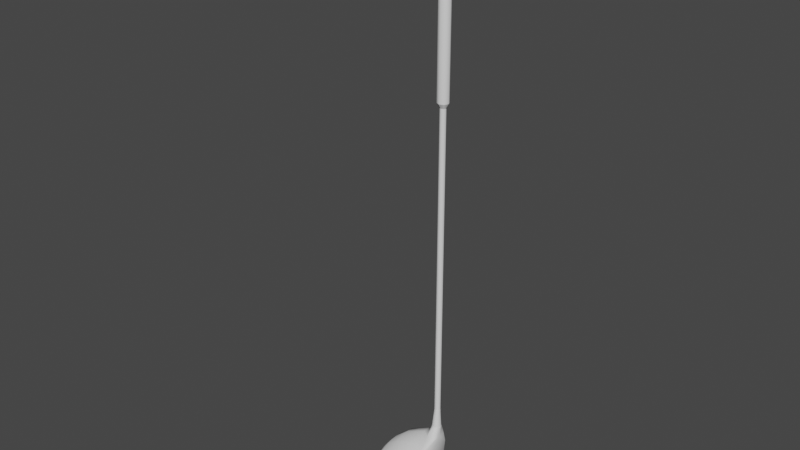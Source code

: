 # Source: golf_driver.blend  (saved by Blender 2.82.7; exported with 4.5.12 LTS)
import bpy
from mathutils import Matrix  # noqa: F401  (used for matrix-valued properties, if any)

bpy.ops.wm.read_factory_settings(use_empty=True)
scene = bpy.context.scene
scene.name = 'Scene'

# ---- collections
col_collection = bpy.data.collections.new('Collection'); scene.collection.children.link(col_collection)

# ---- node groups
ng_auto_smooth = bpy.data.node_groups.new('Auto Smooth', 'GeometryNodeTree')
_s = ng_auto_smooth.interface.new_socket(name='Geometry', in_out='OUTPUT', socket_type='NodeSocketGeometry')
_s = ng_auto_smooth.interface.new_socket(name='Geometry', in_out='INPUT', socket_type='NodeSocketGeometry')
_s = ng_auto_smooth.interface.new_socket(name='Angle', in_out='INPUT', socket_type='NodeSocketFloat')
_s.subtype = 'ANGLE'
_s.min_value = 0.0
_s.max_value = 3.142
ng_auto_smooth.is_modifier = True
_N = ng_auto_smooth.nodes; _L = ng_auto_smooth.links
n0 = _N.new('NodeGroupOutput'); n0.name = 'Group Output'; n0.location = (480, -100)
n1 = _N.new('NodeGroupInput'); n1.name = 'Group Input'; n1.location = (-420, -300)
n2 = _N.new('NodeGroupInput'); n2.name = 'Group Input.001'; n2.location = (-60, -100)
n3 = _N.new('GeometryNodeSetShadeSmooth'); n3.name = 'Set Shade Smooth'; n3.location = (120, -100)
n3.domain = 'EDGE'
n4 = _N.new('GeometryNodeSetShadeSmooth'); n4.name = 'Set Shade Smooth.001'; n4.location = (300, -100)
n5 = _N.new('GeometryNodeInputMeshEdgeAngle'); n5.name = 'Edge Angle'; n5.location = (-420, -220)
n6 = _N.new('GeometryNodeInputEdgeSmooth'); n6.name = 'Is Edge Smooth'; n6.location = (-60, -160)
n7 = _N.new('GeometryNodeInputShadeSmooth'); n7.name = 'Is Face Smooth'; n7.location = (-240, -340)
n8 = _N.new('FunctionNodeBooleanMath'); n8.name = 'Boolean Math'; n8.location = (-60, -220)
n9 = _N.new('FunctionNodeCompare'); n9.name = 'Compare'; n9.location = (-240, -180)
n9.operation = 'LESS_EQUAL'
_L.new(n5.outputs[0], n9.inputs[0])
_L.new(n4.outputs[0], n0.inputs[0])
_L.new(n1.outputs[1], n9.inputs[1])
_L.new(n9.outputs[0], n8.inputs[0])
_L.new(n7.outputs[0], n8.inputs[1])
_L.new(n2.outputs[0], n3.inputs[0])
_L.new(n6.outputs[0], n3.inputs[1])
_L.new(n3.outputs[0], n4.inputs[0])
_L.new(n8.outputs[0], n3.inputs[2])
n0.is_active_output = True

# ---- world
world_world = bpy.data.worlds.new('World'); scene.world = world_world
world_world.use_nodes = True; world_world.node_tree.nodes.clear()
_N = world_world.node_tree.nodes; _L = world_world.node_tree.links
n0 = _N.new('ShaderNodeOutputWorld'); n0.name = 'World Output'; n0.location = (300, 300)
n1 = _N.new('ShaderNodeBackground'); n1.name = 'Background'; n1.location = (10, 300)
n1.inputs[0].default_value = (0.05088, 0.05088, 0.05088, 1.0)
_L.new(n1.outputs[0], n0.inputs[0])
n0.is_active_output = True
world_world.color = (0.05088, 0.05088, 0.05088)
world_world.use_sun_shadow = False
world_world.sun_shadow_jitter_overblur = 0.0

# ---- meshes
me_cylinder_001 = bpy.data.meshes.new('Cylinder.001')
me_cylinder_001.from_pydata([(-0.007871, -0.001094, -0.7156), (-0.005566, -0.00666, -0.7156), (5.605e-08, -0.008965, -0.7156), (0.005566, -0.00666, -0.7156), (0.007871, -0.001094, -0.7156), (0.005566, 0.004472, -0.7156), (5.674e-08, 0.006777, -0.7156), (-0.003502, 0.003688, -0.6834), (-0.004953, 0.0001859, -0.6834), (-0.003502, -0.003316, -0.6834), (-1.637e-08, -0.004767, -0.6834), (0.003502, -0.003316, -0.6834), (0.004953, 0.0001859, -0.6834), (0.003502, 0.003688, -0.6834), (-1.593e-08, 0.005138, -0.6834), (-0.003653, 0.003835, -0.6836), (-0.005166, 0.0001825, -0.6836), (-0.003653, -0.00347, -0.6836), (-1.433e-08, -0.004984, -0.6836), (0.003653, -0.00347, -0.6836), (0.005166, 0.0001825, -0.6836), (0.003653, 0.003835, -0.6836), (4.06e-08, 0.01091, -0.734), (0.007885, -0.003842, -0.7345), (3.99e-08, -0.01801, -0.7349), (-0.007859, -0.01801, -0.7349), (-0.007859, -0.003842, -0.7345), (-0.007859, 0.01091, -0.734), (5.722e-08, 0.006879, -0.7163), (0.007859, -0.001162, -0.7163), (5.655e-08, -0.009186, -0.7163), (-0.005589, -0.006906, -0.7163), (-0.007859, -0.001162, -0.7163), (-0.005589, 0.004608, -0.7163), (-0.005358, 0.004331, -0.7161), (5.537e-08, 0.006523, -0.7161), (-0.005358, -0.00659, -0.7161), (-0.007549, -0.001137, -0.7161), (5.472e-08, -0.008787, -0.7161), (0.005358, -0.00659, -0.7161), (0.007549, -0.001137, -0.7161), (0.005358, 0.004331, -0.7161), (4.06e-08, 0.0153, -0.7517), (3.99e-08, -0.03914, -0.7402), (-0.007859, -0.03914, -0.7402), (-0.007859, 0.0153, -0.7517), (4.06e-08, 0.01141, -0.7767), (3.99e-08, -0.06355, -0.7516), (-0.007859, -0.06355, -0.7516), (-0.007859, 0.01141, -0.7767), (4.06e-08, -0.01227, -0.8045), (3.99e-08, -0.09081, -0.7659), (-0.007859, -0.09081, -0.7659), (-0.007859, -0.01227, -0.8045), (4.06e-08, -0.04417, -0.8246), (3.99e-08, -0.1161, -0.7883), (-0.007859, -0.1161, -0.7883), (-0.007859, -0.04417, -0.8246), (4.06e-08, -0.07419, -0.8354), (-0.007859, -0.07419, -0.8354), (3.99e-08, -0.1241, -0.8113), (-0.007859, -0.1241, -0.8113), (4.034e-08, -0.1149, -0.823), (4.06e-08, -0.1004, -0.8315), (-0.007859, -0.1004, -0.8315), (-0.007859, -0.1149, -0.823), (0.007885, -0.01192, -0.746), (0.007885, -0.02607, -0.7642), (0.007885, -0.05154, -0.7852), (0.007885, -0.08012, -0.8065), (0.007885, -0.09916, -0.8233), (4.047e-08, -0.1077, -0.8272), (-0.007859, -0.1077, -0.8272), (-0.03562, -0.02426, -0.7403), (-0.03562, 0.002004, -0.7401), (-0.03562, -0.04336, -0.7449), (-0.03562, 0.006325, -0.7566), (-0.03562, -0.06531, -0.755), (-0.03562, 0.003267, -0.7797), (-0.03562, -0.08982, -0.7678), (-0.03562, -0.01772, -0.8051), (-0.03562, -0.1123, -0.7881), (-0.03562, -0.04632, -0.8231), (-0.03562, -0.07339, -0.8325), (-0.03562, -0.1192, -0.8092), (-0.03562, -0.09727, -0.8284), (-0.03562, -0.1107, -0.8203), (-0.03562, -0.104, -0.8244), (-0.02174, 0.008635, -0.778), (-0.02174, 0.01219, -0.7535), (-0.02174, -0.1068, -0.8265), (-0.02174, -0.09963, -0.8308), (-0.02174, -0.1229, -0.8107), (-0.02174, -0.1139, -0.8223), (-0.02174, 0.007758, -0.7361), (-0.02174, -0.09092, -0.7665), (-0.02174, -0.1153, -0.7883), (-0.02174, -0.02038, -0.7366), (-0.02174, -0.04089, -0.7417), (-0.02174, -0.06452, -0.7527), (-0.02174, -0.045, -0.8245), (-0.02174, -0.01415, -0.8051), (-0.02174, -0.07411, -0.8349), (-0.06664, -0.03481, -0.7567), (-0.06664, -0.01829, -0.7564), (-0.06664, -0.04686, -0.7597), (-0.06664, -0.01569, -0.7666), (-0.06664, -0.06075, -0.7661), (-0.06664, -0.01778, -0.781), (-0.06664, -0.07626, -0.7742), (-0.06664, -0.03117, -0.7969), (-0.06664, -0.09057, -0.787), (-0.06664, -0.04929, -0.8083), (-0.06664, -0.06639, -0.8144), (-0.06664, -0.09506, -0.8002), (-0.06664, -0.08138, -0.812), (-0.06664, -0.08975, -0.807), (-0.06664, -0.08556, -0.8095), (-0.05113, -0.0973, -0.8187), (-0.05113, -0.09159, -0.8221), (-0.05113, -0.04384, -0.7506), (-0.05113, -0.06292, -0.7595), (-0.05113, -0.07108, -0.8252), (-0.05113, -0.08423, -0.7707), (-0.05113, -0.1102, -0.8062), (-0.05113, -0.103, -0.8154), (-0.05113, -0.02268, -0.8011), (-0.05113, -0.004203, -0.7793), (-0.05113, -0.04761, -0.8168), (-0.05113, -0.004676, -0.7458), (-0.05113, -0.02731, -0.7464), (-0.05113, -0.104, -0.7882), (-0.05113, -0.001208, -0.7597), (-0.07899, -0.05124, -0.7801), (-0.07899, -0.04756, -0.7794), (-0.07899, -0.05403, -0.7811), (-0.07899, -0.04735, -0.7812), (-0.07899, -0.05734, -0.7828), (-0.07899, -0.04834, -0.784), (-0.07899, -0.06108, -0.7848), (-0.07899, -0.05188, -0.7874), (-0.07899, -0.06472, -0.7877), (-0.07899, -0.05632, -0.7902), (-0.07899, -0.06033, -0.7919), (-0.07899, -0.06619, -0.7903), (-0.07899, -0.06357, -0.792), (-0.07899, -0.06525, -0.7914), (-0.07899, -0.06441, -0.7917), (-0.07392, -0.08047, -0.7879), (-0.07392, -0.08402, -0.7968), (-0.07392, -0.02964, -0.7815), (-0.07392, -0.02772, -0.7719), (-0.07392, -0.07771, -0.8026), (-0.07392, -0.07488, -0.8041), (-0.07392, -0.04918, -0.7683), (-0.07392, -0.05905, -0.7731), (-0.07392, -0.06453, -0.8052), (-0.07392, -0.0701, -0.7789), (-0.07392, -0.08054, -0.8011), (-0.07392, -0.03946, -0.7925), (-0.07392, -0.05244, -0.8007), (-0.07392, -0.0292, -0.7652), (-0.07392, -0.0407, -0.766), (0.007885, 0.008163, -0.7341), (0.005294, 0.01091, -0.734), (0.00559, 0.004608, -0.7163), (0.005294, -0.01801, -0.7349), (0.007885, -0.009273, -0.7346), (0.005589, -0.006906, -0.7163), (0.007885, 0.01237, -0.7511), (0.005294, 0.0153, -0.7517), (0.005294, -0.03914, -0.7402), (0.007885, -0.03497, -0.7411), (0.007885, 0.008517, -0.7758), (0.005294, 0.01141, -0.7767), (0.005294, -0.06355, -0.7516), (0.007885, -0.06008, -0.7528), (0.007885, -0.01494, -0.8032), (0.005294, -0.01227, -0.8045), (0.005294, -0.09081, -0.7659), (0.007885, -0.08793, -0.7674), (0.007885, -0.04688, -0.8232), (0.005294, -0.04417, -0.8246), (0.005294, -0.1161, -0.7883), (0.007885, -0.1132, -0.7898), (0.007885, -0.07705, -0.834), (0.005294, -0.07419, -0.8354), (0.005294, -0.1241, -0.8113), (0.007885, -0.1213, -0.8127), (0.007885, -0.1159, -0.8194), (0.005294, -0.1149, -0.823), (0.007885, -0.0958, -0.8311), (0.005294, -0.1004, -0.8315), (0.005294, -0.1077, -0.8272), (0.007885, -0.1048, -0.8259), (5.466e-08, -0.008757, -0.716), (0.005355, -0.006557, -0.716), (-0.005355, -0.006557, -0.716), (0.007551, -0.001128, -0.716), (0.005355, 0.004313, -0.716), (-0.007551, -0.001128, -0.716), (-0.005355, 0.004313, -0.716), (5.531e-08, 0.00651, -0.716), (-0.004949, 0.0001875, -0.6834), (-0.0035, -0.003312, -0.6834), (0.003641, 0.003641, -0.1568), (0.005149, -5.667e-08, -0.1568), (0.003641, -0.003641, -0.1568), (-3.292e-10, -0.005149, -0.1568), (-0.003641, -0.003641, -0.1568), (-0.005149, -5.638e-08, -0.1568), (-1.431e-08, 0.00534, -0.6832), (0.003641, 0.003831, -0.6832), (0.005149, 0.0001904, -0.6832), (0.003641, -0.003451, -0.6832), (-1.476e-08, -0.004959, -0.6832), (-0.003641, -0.003451, -0.6832), (-0.005149, 0.0001904, -0.6832), (-0.003641, 0.003831, -0.6832), (-1.61e-08, 0.005135, -0.6833), (0.003497, 0.003686, -0.6833), (0.004946, 0.000189, -0.6833), (0.003497, -0.003308, -0.6833), (-1.653e-08, -0.004757, -0.6833), (-0.003497, -0.003308, -0.6833), (-0.004946, 0.000189, -0.6833), (-0.003497, 0.003686, -0.6833), (0.004949, 0.0001875, -0.6834), (-1.388e-08, 0.005349, -0.6836), (0.004949, 0.0001875, -0.6834), (-0.005149, -5.638e-08, -0.1568), (-0.003641, -0.003641, -0.1568), (-3.292e-10, -0.005149, -0.1568), (0.003641, -0.003641, -0.1568), (0.005149, -5.667e-08, -0.1568), (0.003641, 0.003641, -0.1568), (-7.678e-19, 0.00961, -0.149), (0.006796, 0.006796, -0.149), (0.00961, -4.201e-10, -0.149), (0.006796, -0.006796, -0.149), (-8.402e-10, -0.00961, -0.149), (-0.006796, -0.006796, -0.149), (-0.00961, 1.146e-10, -0.149), (-0.006796, 0.006796, -0.149), (1.298e-09, 0.00961, 0.1566), (0.006796, 0.006796, 0.1566), (0.006796, -0.006796, 0.1566), (4.575e-10, -0.00961, 0.1566), (-0.006796, -0.006796, 0.1566), (-0.006796, 0.006796, 0.1566), (0.006796, -6.08e-08, 0.1633), (4.575e-10, -6.08e-08, 0.1662), (-0.006796, -6.08e-08, 0.1633), (0.006796, 0.004805, 0.1614), (4.575e-10, 0.006796, 0.1633), (-0.006796, 0.004805, 0.1614), (1.298e-09, -0.006796, 0.1633), (0.006796, -0.004806, 0.1614), (0.00961, -3.04e-07, 0.1566), (-0.00961, -3.04e-07, 0.1566), (-0.006796, -0.004806, 0.1614), (1.21e-10, 0.005149, -0.1568), (-0.003641, 0.003641, -0.1568), (1.21e-10, 0.005149, -0.1568), (-0.003641, 0.003641, -0.1568), (0.0035, 0.003687, -0.6834), (0.0035, -0.003312, -0.6834), (-1.645e-08, -0.004762, -0.6834), (-1.602e-08, 0.005137, -0.6834), (-0.0035, 0.003687, -0.6834), (-0.005566, 0.004472, -0.7156), (-0.005351, 0.004296, -0.7159), (5.525e-08, 0.006497, -0.7159), (-0.005351, -0.006524, -0.7158), (-0.007552, -0.001118, -0.7159), (5.459e-08, -0.008728, -0.7159), (0.005351, -0.006524, -0.7158), (0.007552, -0.001118, -0.7159), (0.005352, 0.004296, -0.7159), (-0.0035, -0.003312, -0.6834), (-0.004949, 0.0001875, -0.6834), (5.466e-08, -0.008757, -0.716), (0.005355, -0.006557, -0.716), (-0.005355, -0.006557, -0.716), (0.007551, -0.001128, -0.716), (0.005355, 0.004313, -0.716), (-0.007551, -0.001128, -0.716), (-0.005355, 0.004313, -0.716), (5.531e-08, 0.00651, -0.716), (0.0035, 0.003687, -0.6834), (0.0035, -0.003312, -0.6834), (-1.645e-08, -0.004762, -0.6834), (-1.602e-08, 0.005137, -0.6834), (-0.0035, 0.003687, -0.6834), (-0.03562, -0.01142, -0.7402), (-0.02174, -0.006601, -0.7364), (-0.06664, -0.02684, -0.7565), (-0.05113, -0.01629, -0.7461), (-0.07899, -0.0497, -0.7798), (-0.07392, -0.03524, -0.7656)], [], [(2, 1, 273, 275), (270, 6, 272, 271), (274, 273, 1, 0), (6, 5, 278, 272), (3, 2, 275, 276), (4, 3, 276, 277), (5, 4, 277, 278), (20, 19, 3, 4), (17, 16, 0, 1), (18, 17, 1, 2), (21, 20, 4, 5), (19, 18, 2, 3), (15, 228, 6, 270), (279, 280, 8, 9), (16, 17, 9, 8), (10, 9, 17, 18), (7, 14, 228, 15), (14, 13, 21, 228), (8, 7, 15, 16), (11, 10, 18, 19), (12, 11, 19, 20), (13, 12, 20, 21), (16, 15, 270, 0), (228, 21, 5, 6), (31, 32, 26, 25), (24, 43, 171, 166), (42, 170, 174, 46), (32, 33, 27, 26), (35, 41, 165, 28), (30, 31, 25, 24), (33, 28, 22, 27), (28, 165, 164, 22), (22, 164, 170, 42), (37, 34, 33, 32), (165, 29, 23, 163), (34, 35, 28, 33), (32, 31, 36, 37), (38, 36, 31, 30), (39, 38, 30, 168), (40, 39, 168, 29), (41, 40, 29, 165), (197, 200, 37, 36), (66, 23, 167, 172), (168, 30, 24, 166), (22, 42, 45, 27), (25, 44, 43, 24), (42, 46, 49, 45), (173, 169, 66, 67), (44, 48, 47, 43), (67, 66, 172, 176), (48, 52, 51, 47), (180, 68, 67, 176), (46, 50, 53, 49), (68, 177, 173, 67), (50, 54, 57, 53), (181, 177, 68, 69), (52, 56, 55, 51), (69, 68, 180, 184), (54, 58, 59, 57), (185, 181, 69, 70), (56, 61, 60, 55), (70, 69, 184, 188), (70, 194, 191, 185), (60, 61, 65, 62), (58, 63, 64, 59), (46, 174, 178, 50), (47, 51, 179, 175), (54, 182, 186, 58), (58, 186, 192, 63), (187, 60, 62, 190), (63, 192, 193, 71), (72, 71, 62, 65), (188, 189, 194, 70), (64, 63, 71, 72), (71, 193, 190, 62), (55, 60, 187, 183), (51, 55, 183, 179), (50, 178, 182, 54), (43, 47, 175, 171), (29, 168, 167, 23), (89, 88, 78, 76), (119, 118, 117, 115), (91, 90, 87, 85), (93, 92, 84, 86), (94, 89, 76, 74), (90, 93, 86, 87), (96, 95, 79, 81), (98, 97, 73, 75), (295, 94, 74, 294), (95, 99, 77, 79), (99, 98, 75, 77), (92, 96, 81, 84), (101, 100, 82, 80), (88, 101, 80, 78), (100, 102, 83, 82), (102, 91, 85, 83), (59, 64, 91, 102), (57, 59, 102, 100), (49, 53, 101, 88), (53, 57, 100, 101), (61, 56, 96, 92), (48, 44, 98, 99), (52, 48, 99, 95), (26, 27, 94, 295), (44, 25, 97, 98), (56, 52, 95, 96), (72, 65, 93, 90), (27, 45, 89, 94), (65, 61, 92, 93), (64, 72, 90, 91), (45, 49, 88, 89), (149, 148, 141, 144), (121, 120, 105, 107), (122, 119, 115, 113), (123, 121, 107, 109), (125, 124, 114, 116), (127, 126, 110, 108), (118, 125, 116, 117), (126, 128, 112, 110), (297, 129, 104, 296), (131, 123, 109, 111), (129, 132, 106, 104), (128, 122, 113, 112), (120, 130, 103, 105), (124, 131, 111, 114), (132, 127, 108, 106), (76, 78, 127, 132), (84, 81, 131, 124), (75, 73, 130, 120), (82, 83, 122, 128), (74, 76, 132, 129), (81, 79, 123, 131), (294, 74, 129, 297), (80, 82, 128, 126), (87, 86, 125, 118), (78, 80, 126, 127), (86, 84, 124, 125), (79, 77, 121, 123), (83, 85, 119, 122), (77, 75, 120, 121), (85, 87, 118, 119), (136, 138, 140, 142, 143, 145, 147, 146, 144, 141, 139, 137, 135, 133, 298, 134), (151, 150, 138, 136), (153, 152, 147, 145), (155, 154, 135, 137), (156, 153, 145, 143), (157, 155, 137, 139), (158, 149, 144, 146), (150, 159, 140, 138), (152, 158, 146, 147), (159, 160, 142, 140), (299, 161, 134, 298), (148, 157, 139, 141), (161, 151, 136, 134), (160, 156, 143, 142), (154, 162, 133, 135), (105, 103, 162, 154), (112, 113, 156, 160), (104, 106, 151, 161), (111, 109, 157, 148), (296, 104, 161, 299), (110, 112, 160, 159), (117, 116, 158, 152), (108, 110, 159, 150), (116, 114, 149, 158), (109, 107, 155, 157), (113, 115, 153, 156), (107, 105, 154, 155), (115, 117, 152, 153), (106, 108, 150, 151), (114, 111, 148, 149), (163, 164, 165), (166, 167, 168), (163, 169, 170, 164), (166, 171, 172, 167), (169, 173, 174, 170), (171, 175, 176, 172), (175, 179, 180, 176), (173, 177, 178, 174), (177, 181, 182, 178), (179, 183, 184, 180), (181, 185, 186, 182), (183, 187, 188, 184), (194, 189, 190, 193), (189, 188, 187, 190), (185, 191, 192, 186), (191, 194, 193, 192), (169, 163, 23, 66), (39, 40, 198, 196), (41, 35, 202, 199), (35, 34, 201, 202), (34, 37, 200, 201), (40, 41, 199, 198), (36, 38, 195, 197), (38, 39, 196, 195), (0, 270, 271, 274), (282, 284, 277, 276), (285, 288, 272, 278), (288, 287, 271, 272), (287, 286, 274, 271), (284, 285, 278, 277), (283, 281, 275, 273), (281, 282, 276, 275), (263, 205, 212, 211), (208, 209, 216, 215), (209, 210, 217, 216), (206, 207, 214, 213), (210, 264, 218, 217), (264, 263, 211, 218), (207, 208, 215, 214), (205, 206, 213, 212), (213, 214, 222, 221), (214, 215, 223, 222), (215, 216, 224, 223), (225, 224, 216, 217), (217, 218, 226, 225), (211, 212, 220, 219), (212, 213, 221, 220), (227, 265, 220, 221), (266, 227, 221, 222), (267, 266, 222, 223), (265, 268, 219, 220), (204, 267, 223, 224), (269, 203, 225, 226), (268, 269, 226, 219), (218, 211, 219, 226), (224, 225, 203, 204), (240, 239, 246, 247), (241, 242, 230, 231), (243, 242, 259, 249), (238, 237, 245, 258), (241, 240, 247, 248), (236, 243, 249, 244), (237, 236, 244, 245), (239, 238, 258, 246), (242, 241, 248, 259), (258, 257, 246), (257, 258, 250), (250, 258, 253), (258, 245, 253), (259, 248, 260), (259, 255, 249), (252, 259, 260), (255, 259, 252), (253, 245, 244, 254), (254, 244, 249, 255), (256, 260, 248, 247), (251, 256, 257, 250), (256, 247, 246, 257), (251, 250, 253, 254), (260, 256, 251, 252), (255, 252, 251, 254), (238, 239, 233, 234), (242, 243, 262, 230), (236, 237, 235, 261), (239, 240, 232, 233), (237, 238, 234, 235), (243, 236, 261, 262), (240, 241, 231, 232), (14, 7, 293, 292), (7, 8, 280, 293), (9, 10, 291, 279), (13, 14, 292, 289), (10, 11, 290, 291), (11, 12, 229, 290), (12, 13, 289, 229), (273, 274, 286, 283), (103, 296, 299, 162), (162, 299, 298, 133), (73, 294, 297, 130), (130, 297, 296, 103), (25, 26, 295, 97), (97, 295, 294, 73)])
me_cylinder_001.polygons.foreach_set('use_smooth', [True] * 273)
_k = set([(0, 1), (0, 270), (1, 2), (2, 3), (3, 4), (4, 5), (5, 6), (6, 270), (15, 16), (15, 228), (16, 17), (17, 18), (18, 19), (19, 20), (20, 21), (21, 228), (28, 33), (28, 165), (29, 165), (29, 168), (30, 31), (30, 168), (31, 32), (32, 33), (205, 206), (205, 263), (206, 207), (207, 208), (208, 209), (209, 210), (210, 264), (211, 212), (211, 218), (212, 213), (213, 214), (214, 215), (215, 216), (216, 217), (217, 218), (230, 231), (230, 262), (231, 232), (232, 233), (233, 234), (234, 235), (235, 261), (236, 237), (236, 243), (237, 238), (238, 239), (239, 240), (240, 241), (241, 242), (242, 243), (261, 262), (263, 264)])
me_cylinder_001.attributes.new('sharp_edge', 'BOOLEAN', 'EDGE').data.foreach_set('value', [ (min(e.vertices), max(e.vertices)) in _k for e in me_cylinder_001.edges])
_uv = me_cylinder_001.uv_layers.new(name='UVMap')
_uv.uv.foreach_set('vector', [0.4823, 0.03266, 0.4816, 0.04845, 0.4807, 0.0483, 0.4814, 0.03259, 0.4834, 0.07981, 0.4849, 0.09522, 0.484, 0.0953, 0.4824, 0.07996, 0.4814, 0.0642, 0.4807, 0.0483, 0.4816, 0.04845, 0.4825, 0.06422, 0.4849, 0.09522, 0.4863, 0.1108, 0.4853, 0.1107, 0.484, 0.0953, 0.4845, 0.01664, 0.4823, 0.03266, 0.4814, 0.03259, 0.4835, 0.01667, 0.4866, 0.0001438, 0.4845, 0.01664, 0.4835, 0.01667, 0.4853, 0.0004399, 0.4863, 0.1108, 0.4867, 0.1263, 0.4855, 0.1261, 0.4853, 0.1107, 0.5668, 0.02407, 0.5622, 0.03316, 0.4845, 0.01664, 0.4866, 0.0001438, 0.5581, 0.054, 0.558, 0.06439, 0.4825, 0.06422, 0.4816, 0.04845, 0.5593, 0.0434, 0.5581, 0.054, 0.4816, 0.04845, 0.4823, 0.03266, 0.5625, 0.09458, 0.5667, 0.1047, 0.4867, 0.1263, 0.4863, 0.1108, 0.5622, 0.03316, 0.5593, 0.0434, 0.4823, 0.03266, 0.4845, 0.01664, 0.5587, 0.07458, 0.5602, 0.0845, 0.4849, 0.09522, 0.4834, 0.07981, 0.5589, 0.05406, 0.5588, 0.06438, 0.5586, 0.06438, 0.5587, 0.05404, 0.558, 0.06439, 0.5581, 0.054, 0.5587, 0.05404, 0.5586, 0.06438, 0.56, 0.04354, 0.5587, 0.05404, 0.5581, 0.054, 0.5593, 0.0434, 0.5593, 0.07452, 0.5607, 0.08439, 0.5602, 0.0845, 0.5587, 0.07458, 0.5607, 0.08439, 0.5631, 0.09437, 0.5625, 0.09458, 0.5602, 0.0845, 0.5586, 0.06438, 0.5593, 0.07452, 0.5587, 0.07458, 0.558, 0.06439, 0.5627, 0.03337, 0.56, 0.04354, 0.5593, 0.0434, 0.5622, 0.03316, 0.5672, 0.02449, 0.5627, 0.03337, 0.5622, 0.03316, 0.5668, 0.02407, 0.5631, 0.09437, 0.5672, 0.1041, 0.5667, 0.1047, 0.5625, 0.09458, 0.558, 0.06439, 0.5587, 0.07458, 0.4834, 0.07981, 0.4825, 0.06422, 0.5602, 0.0845, 0.5625, 0.09458, 0.4863, 0.1108, 0.4849, 0.09522, 0.06993, 0.3464, 0.06323, 0.3429, 0.07752, 0.3026, 0.1234, 0.3426, 0.1178, 0.3731, 0.1997, 0.3863, 0.199, 0.4058, 0.1147, 0.3935, 0.03973, 0.1774, 0.02286, 0.1701, 0.06758, 0.09501, 0.08062, 0.1063, 0.06323, 0.3429, 0.05577, 0.3435, 0.01829, 0.3188, 0.07752, 0.3026, 0.05234, 0.35, 0.05323, 0.3567, 0.05276, 0.3569, 0.05178, 0.3499, 0.07146, 0.3544, 0.06993, 0.3464, 0.1234, 0.3426, 0.1176, 0.3713, 0.05577, 0.3435, 0.05178, 0.3499, 0.008635, 0.3466, 0.01829, 0.3188, 0.05178, 0.3499, 0.05276, 0.3569, 0.008674, 0.3662, 0.008635, 0.3466, 0.02116, 0.2394, 0.002656, 0.2337, 0.02286, 0.1701, 0.03973, 0.1774, 0.06311, 0.3433, 0.0561, 0.344, 0.05577, 0.3435, 0.06323, 0.3429, 0.05276, 0.3569, 0.05847, 0.3614, 0.05996, 0.4038, 0.01464, 0.3777, 0.0561, 0.344, 0.05234, 0.35, 0.05178, 0.3499, 0.05577, 0.3435, 0.06323, 0.3429, 0.06993, 0.3464, 0.06938, 0.3468, 0.06311, 0.3433, 0.07079, 0.3542, 0.06938, 0.3468, 0.06993, 0.3464, 0.07146, 0.3544, 0.06619, 0.3602, 0.07079, 0.3542, 0.07146, 0.3544, 0.06655, 0.3607, 0.05855, 0.3611, 0.06619, 0.3602, 0.06655, 0.3607, 0.05847, 0.3614, 0.05323, 0.3567, 0.05855, 0.3611, 0.05847, 0.3614, 0.05276, 0.3569, 0.06924, 0.3468, 0.06307, 0.3434, 0.06311, 0.3433, 0.06938, 0.3468, 0.09217, 0.4401, 0.05996, 0.4038, 0.07884, 0.4022, 0.1675, 0.4165, 0.06655, 0.3607, 0.07146, 0.3544, 0.1176, 0.3713, 0.1106, 0.3879, 0.02116, 0.2394, 0.03973, 0.1774, 0.06335, 0.1865, 0.04925, 0.2477, 0.1234, 0.3426, 0.2015, 0.3594, 0.1997, 0.3863, 0.1178, 0.3731, 0.03973, 0.1774, 0.08062, 0.1063, 0.09895, 0.1213, 0.06335, 0.1865, 0.03672, 0.5471, 0.0131, 0.4677, 0.09217, 0.4401, 0.1461, 0.4961, 0.2015, 0.3594, 0.2851, 0.3542, 0.2913, 0.3785, 0.1997, 0.3863, 0.1461, 0.4961, 0.09217, 0.4401, 0.1675, 0.4165, 0.2558, 0.4462, 0.2851, 0.3542, 0.366, 0.3182, 0.3802, 0.3371, 0.2913, 0.3785, 0.3527, 0.4876, 0.2375, 0.5569, 0.1461, 0.4961, 0.2558, 0.4462, 0.08062, 0.1063, 0.1672, 0.03969, 0.177, 0.06035, 0.09895, 0.1213, 0.2375, 0.5569, 0.1234, 0.6291, 0.03672, 0.5471, 0.1461, 0.4961, 0.1672, 0.03969, 0.2752, 0.01682, 0.2748, 0.03955, 0.177, 0.06035, 0.2357, 0.683, 0.1234, 0.6291, 0.2375, 0.5569, 0.3365, 0.6169, 0.366, 0.3182, 0.4247, 0.249, 0.4453, 0.259, 0.3802, 0.3371, 0.3365, 0.6169, 0.2375, 0.5569, 0.3527, 0.4876, 0.4401, 0.5564, 0.2752, 0.01682, 0.3681, 0.03941, 0.3577, 0.05996, 0.2748, 0.03955, 0.3358, 0.7025, 0.2357, 0.683, 0.3365, 0.6169, 0.4, 0.6667, 0.4247, 0.249, 0.4405, 0.1871, 0.4629, 0.1879, 0.4453, 0.259, 0.4, 0.6667, 0.3365, 0.6169, 0.4401, 0.5564, 0.4669, 0.6283, 0.4, 0.6667, 0.4188, 0.6742, 0.3906, 0.6912, 0.3358, 0.7025, 0.4629, 0.1879, 0.4405, 0.1871, 0.4344, 0.1475, 0.4572, 0.1408, 0.3681, 0.03941, 0.4319, 0.09145, 0.4129, 0.1065, 0.3577, 0.05996, 0.08062, 0.1063, 0.06758, 0.09501, 0.1603, 0.02461, 0.1672, 0.03969, 0.2913, 0.3785, 0.3802, 0.3371, 0.3908, 0.3509, 0.296, 0.3961, 0.2752, 0.01682, 0.2756, 0.0001438, 0.3759, 0.02407, 0.3681, 0.03941, 0.3681, 0.03941, 0.3759, 0.02407, 0.4454, 0.07995, 0.4319, 0.09145, 0.4801, 0.1889, 0.4629, 0.1879, 0.4572, 0.1408, 0.4754, 0.1359, 0.4319, 0.09145, 0.4454, 0.07995, 0.4635, 0.106, 0.4469, 0.1148, 0.4254, 0.126, 0.4469, 0.1148, 0.4572, 0.1408, 0.4344, 0.1475, 0.4669, 0.6283, 0.4529, 0.6502, 0.4188, 0.6742, 0.4, 0.6667, 0.4129, 0.1065, 0.4319, 0.09145, 0.4469, 0.1148, 0.4254, 0.126, 0.4469, 0.1148, 0.4635, 0.106, 0.4754, 0.1359, 0.4572, 0.1408, 0.4453, 0.259, 0.4629, 0.1879, 0.4801, 0.1889, 0.4606, 0.2666, 0.3802, 0.3371, 0.4453, 0.259, 0.4606, 0.2666, 0.3908, 0.3509, 0.1672, 0.03969, 0.1603, 0.02461, 0.2756, 0.0001438, 0.2752, 0.01682, 0.1997, 0.3863, 0.2913, 0.3785, 0.296, 0.3961, 0.199, 0.4058, 0.05847, 0.3614, 0.06655, 0.3607, 0.07884, 0.4022, 0.05996, 0.4038, 0.1036, 0.1937, 0.1314, 0.1394, 0.1615, 0.1533, 0.14, 0.1965, 0.3366, 0.1571, 0.3425, 0.1649, 0.3151, 0.176, 0.3112, 0.1711, 0.3845, 0.1263, 0.3943, 0.1414, 0.3687, 0.1533, 0.3609, 0.1419, 0.4019, 0.1575, 0.4081, 0.1875, 0.3811, 0.1883, 0.3753, 0.1652, 0.09794, 0.242, 0.1036, 0.1937, 0.14, 0.1965, 0.1376, 0.2345, 0.3943, 0.1414, 0.4019, 0.1575, 0.3753, 0.1652, 0.3687, 0.1533, 0.3939, 0.2348, 0.3453, 0.2875, 0.3282, 0.2622, 0.3678, 0.224, 0.2131, 0.319, 0.1559, 0.3022, 0.1835, 0.2738, 0.2258, 0.2858, 0.1228, 0.2767, 0.09794, 0.242, 0.1376, 0.2345, 0.1589, 0.2574, 0.3453, 0.2875, 0.2801, 0.3157, 0.2772, 0.2832, 0.3282, 0.2622, 0.2801, 0.3157, 0.2131, 0.319, 0.2258, 0.2858, 0.2772, 0.2832, 0.4081, 0.1875, 0.3939, 0.2348, 0.3678, 0.224, 0.3811, 0.1883, 0.196, 0.09046, 0.2757, 0.07448, 0.2758, 0.1047, 0.2134, 0.1158, 0.1314, 0.1394, 0.196, 0.09046, 0.2134, 0.1158, 0.1615, 0.1533, 0.2757, 0.07448, 0.3412, 0.09144, 0.3268, 0.1158, 0.2758, 0.1047, 0.3412, 0.09144, 0.3845, 0.1263, 0.3609, 0.1419, 0.3268, 0.1158, 0.3577, 0.05996, 0.4129, 0.1065, 0.3845, 0.1263, 0.3412, 0.09144, 0.2748, 0.03955, 0.3577, 0.05996, 0.3412, 0.09144, 0.2757, 0.07448, 0.09895, 0.1213, 0.177, 0.06035, 0.196, 0.09046, 0.1314, 0.1394, 0.177, 0.06035, 0.2748, 0.03955, 0.2757, 0.07448, 0.196, 0.09046, 0.4405, 0.1871, 0.4247, 0.249, 0.3939, 0.2348, 0.4081, 0.1875, 0.2851, 0.3542, 0.2015, 0.3594, 0.2131, 0.319, 0.2801, 0.3157, 0.366, 0.3182, 0.2851, 0.3542, 0.2801, 0.3157, 0.3453, 0.2875, 0.07752, 0.3026, 0.04925, 0.2477, 0.09794, 0.242, 0.1228, 0.2767, 0.2015, 0.3594, 0.1234, 0.3426, 0.1559, 0.3022, 0.2131, 0.319, 0.4247, 0.249, 0.366, 0.3182, 0.3453, 0.2875, 0.3939, 0.2348, 0.4254, 0.126, 0.4344, 0.1475, 0.4019, 0.1575, 0.3943, 0.1414, 0.04925, 0.2477, 0.06335, 0.1865, 0.1036, 0.1937, 0.09794, 0.242, 0.4344, 0.1475, 0.4405, 0.1871, 0.4081, 0.1875, 0.4019, 0.1575, 0.4129, 0.1065, 0.4254, 0.126, 0.3943, 0.1414, 0.3845, 0.1263, 0.06335, 0.1865, 0.09895, 0.1213, 0.1314, 0.1394, 0.1036, 0.1937, 0.3057, 0.1915, 0.2989, 0.2007, 0.2801, 0.195, 0.2827, 0.1925, 0.271, 0.2521, 0.2345, 0.2541, 0.2463, 0.2274, 0.2681, 0.2256, 0.3107, 0.1396, 0.3366, 0.1571, 0.3112, 0.1711, 0.2943, 0.1613, 0.3089, 0.24, 0.271, 0.2521, 0.2681, 0.2256, 0.2918, 0.22, 0.3478, 0.173, 0.3528, 0.1892, 0.3225, 0.1915, 0.3189, 0.1809, 0.189, 0.1692, 0.2271, 0.1432, 0.2425, 0.1654, 0.2182, 0.1804, 0.3425, 0.1649, 0.3478, 0.173, 0.3189, 0.1809, 0.3151, 0.176, 0.2271, 0.1432, 0.2726, 0.1337, 0.2707, 0.1598, 0.2425, 0.1654, 0.1878, 0.2367, 0.1718, 0.224, 0.2069, 0.2136, 0.2179, 0.2197, 0.3406, 0.2145, 0.3089, 0.24, 0.2918, 0.22, 0.3133, 0.2068, 0.1718, 0.224, 0.1738, 0.1992, 0.2084, 0.1985, 0.2069, 0.2136, 0.2726, 0.1337, 0.3107, 0.1396, 0.2943, 0.1613, 0.2707, 0.1598, 0.2345, 0.2541, 0.205, 0.2465, 0.2285, 0.2244, 0.2463, 0.2274, 0.3528, 0.1892, 0.3406, 0.2145, 0.3133, 0.2068, 0.3225, 0.1915, 0.1738, 0.1992, 0.189, 0.1692, 0.2182, 0.1804, 0.2084, 0.1985, 0.14, 0.1965, 0.1615, 0.1533, 0.189, 0.1692, 0.1738, 0.1992, 0.3811, 0.1883, 0.3678, 0.224, 0.3406, 0.2145, 0.3528, 0.1892, 0.2258, 0.2858, 0.1835, 0.2738, 0.205, 0.2465, 0.2345, 0.2541, 0.2758, 0.1047, 0.3268, 0.1158, 0.3107, 0.1396, 0.2726, 0.1337, 0.1376, 0.2345, 0.14, 0.1965, 0.1738, 0.1992, 0.1718, 0.224, 0.3678, 0.224, 0.3282, 0.2622, 0.3089, 0.24, 0.3406, 0.2145, 0.1589, 0.2574, 0.1376, 0.2345, 0.1718, 0.224, 0.1878, 0.2367, 0.2134, 0.1158, 0.2758, 0.1047, 0.2726, 0.1337, 0.2271, 0.1432, 0.3687, 0.1533, 0.3753, 0.1652, 0.3478, 0.173, 0.3425, 0.1649, 0.1615, 0.1533, 0.2134, 0.1158, 0.2271, 0.1432, 0.189, 0.1692, 0.3753, 0.1652, 0.3811, 0.1883, 0.3528, 0.1892, 0.3478, 0.173, 0.3282, 0.2622, 0.2772, 0.2832, 0.271, 0.2521, 0.3089, 0.24, 0.3268, 0.1158, 0.3609, 0.1419, 0.3366, 0.1571, 0.3107, 0.1396, 0.2772, 0.2832, 0.2258, 0.2858, 0.2345, 0.2541, 0.271, 0.2521, 0.3609, 0.1419, 0.3687, 0.1533, 0.3425, 0.1649, 0.3366, 0.1571, 0.2572, 0.1955, 0.2596, 0.1927, 0.2652, 0.1903, 0.2714, 0.1889, 0.2766, 0.1885, 0.2803, 0.1897, 0.2812, 0.1903, 0.282, 0.191, 0.2827, 0.1925, 0.2801, 0.195, 0.2748, 0.1969, 0.2696, 0.1979, 0.2651, 0.1986, 0.2614, 0.1986, 0.2594, 0.1983, 0.2567, 0.1977, 0.2289, 0.198, 0.2357, 0.187, 0.2596, 0.1927, 0.2572, 0.1955, 0.2982, 0.1796, 0.3009, 0.1825, 0.2812, 0.1903, 0.2803, 0.1897, 0.2681, 0.2117, 0.2537, 0.2131, 0.2651, 0.1986, 0.2696, 0.1979, 0.287, 0.1742, 0.2982, 0.1796, 0.2803, 0.1897, 0.2766, 0.1885, 0.2839, 0.2084, 0.2681, 0.2117, 0.2696, 0.1979, 0.2748, 0.1969, 0.3034, 0.1853, 0.3057, 0.1915, 0.2827, 0.1925, 0.282, 0.191, 0.2357, 0.187, 0.2523, 0.1778, 0.2652, 0.1903, 0.2596, 0.1927, 0.3009, 0.1825, 0.3034, 0.1853, 0.282, 0.191, 0.2812, 0.1903, 0.2523, 0.1778, 0.2712, 0.174, 0.2714, 0.1889, 0.2652, 0.1903, 0.2351, 0.2097, 0.2277, 0.207, 0.2567, 0.1977, 0.2594, 0.1983, 0.2989, 0.2007, 0.2839, 0.2084, 0.2748, 0.1969, 0.2801, 0.195, 0.2277, 0.207, 0.2289, 0.198, 0.2572, 0.1955, 0.2567, 0.1977, 0.2712, 0.174, 0.287, 0.1742, 0.2766, 0.1885, 0.2714, 0.1889, 0.2537, 0.2131, 0.2421, 0.2119, 0.2614, 0.1986, 0.2651, 0.1986, 0.2463, 0.2274, 0.2285, 0.2244, 0.2421, 0.2119, 0.2537, 0.2131, 0.2707, 0.1598, 0.2943, 0.1613, 0.287, 0.1742, 0.2712, 0.174, 0.2069, 0.2136, 0.2084, 0.1985, 0.2289, 0.198, 0.2277, 0.207, 0.3133, 0.2068, 0.2918, 0.22, 0.2839, 0.2084, 0.2989, 0.2007, 0.2179, 0.2197, 0.2069, 0.2136, 0.2277, 0.207, 0.2351, 0.2097, 0.2425, 0.1654, 0.2707, 0.1598, 0.2712, 0.174, 0.2523, 0.1778, 0.3151, 0.176, 0.3189, 0.1809, 0.3034, 0.1853, 0.3009, 0.1825, 0.2182, 0.1804, 0.2425, 0.1654, 0.2523, 0.1778, 0.2357, 0.187, 0.3189, 0.1809, 0.3225, 0.1915, 0.3057, 0.1915, 0.3034, 0.1853, 0.2918, 0.22, 0.2681, 0.2256, 0.2681, 0.2117, 0.2839, 0.2084, 0.2943, 0.1613, 0.3112, 0.1711, 0.2982, 0.1796, 0.287, 0.1742, 0.2681, 0.2256, 0.2463, 0.2274, 0.2537, 0.2131, 0.2681, 0.2117, 0.3112, 0.1711, 0.3151, 0.176, 0.3009, 0.1825, 0.2982, 0.1796, 0.2084, 0.1985, 0.2182, 0.1804, 0.2357, 0.187, 0.2289, 0.198, 0.3225, 0.1915, 0.3133, 0.2068, 0.2989, 0.2007, 0.3057, 0.1915, 0.01464, 0.3777, 0.008674, 0.3662, 0.05276, 0.3569, 0.1106, 0.3879, 0.07884, 0.4022, 0.06655, 0.3607, 0.01829, 0.4086, 0.0131, 0.4677, 0.0001438, 0.4715, 0.005212, 0.4095, 0.1096, 0.396, 0.182, 0.4082, 0.1675, 0.4165, 0.07884, 0.4022, 0.0131, 0.4677, 0.03672, 0.5471, 0.02475, 0.5532, 0.0001438, 0.4715, 0.182, 0.4082, 0.2684, 0.4378, 0.2558, 0.4462, 0.1675, 0.4165, 0.2684, 0.4378, 0.3638, 0.4791, 0.3527, 0.4876, 0.2558, 0.4462, 0.03672, 0.5471, 0.1234, 0.6291, 0.113, 0.6374, 0.02475, 0.5532, 0.1234, 0.6291, 0.2357, 0.683, 0.2263, 0.6922, 0.113, 0.6374, 0.3638, 0.4791, 0.4518, 0.5494, 0.4401, 0.5564, 0.3527, 0.4876, 0.2357, 0.683, 0.3358, 0.7025, 0.3279, 0.7127, 0.2263, 0.6922, 0.4518, 0.5494, 0.4801, 0.6249, 0.4669, 0.6283, 0.4401, 0.5564, 0.4188, 0.6742, 0.4529, 0.6502, 0.4543, 0.6646, 0.4307, 0.681, 0.4529, 0.6502, 0.4669, 0.6283, 0.4801, 0.6249, 0.4543, 0.6646, 0.3358, 0.7025, 0.3906, 0.6912, 0.4063, 0.6962, 0.3279, 0.7127, 0.3906, 0.6912, 0.4188, 0.6742, 0.4307, 0.681, 0.4063, 0.6962, 0.0131, 0.4677, 0.01829, 0.4086, 0.05996, 0.4038, 0.09217, 0.4401, 0.06619, 0.3602, 0.05855, 0.3611, 0.05856, 0.3609, 0.0661, 0.3601, 0.05323, 0.3567, 0.05234, 0.35, 0.05246, 0.35, 0.05335, 0.3566, 0.05234, 0.35, 0.0561, 0.344, 0.05619, 0.3441, 0.05246, 0.35, 0.0561, 0.344, 0.06311, 0.3433, 0.06307, 0.3434, 0.05619, 0.3441, 0.05855, 0.3611, 0.05323, 0.3567, 0.05335, 0.3566, 0.05855, 0.3609, 0.06938, 0.3468, 0.07079, 0.3542, 0.07066, 0.3542, 0.06924, 0.3468, 0.07079, 0.3542, 0.06619, 0.3602, 0.0661, 0.3601, 0.07066, 0.3542, 0.4825, 0.06422, 0.4834, 0.07981, 0.4824, 0.07996, 0.4814, 0.0642, 0.4832, 0.01669, 0.4851, 0.0004338, 0.4853, 0.0004399, 0.4835, 0.01667, 0.485, 0.1107, 0.4837, 0.09533, 0.484, 0.0953, 0.4853, 0.1107, 0.4837, 0.09533, 0.4821, 0.08001, 0.4824, 0.07996, 0.484, 0.0953, 0.4821, 0.08001, 0.4811, 0.0642, 0.4814, 0.0642, 0.4824, 0.07996, 0.4853, 0.1261, 0.485, 0.1107, 0.4853, 0.1107, 0.4855, 0.1261, 0.4804, 0.04825, 0.4811, 0.03256, 0.4814, 0.03259, 0.4807, 0.0483, 0.4811, 0.03256, 0.4832, 0.01669, 0.4835, 0.01667, 0.4814, 0.03259, 0.0004541, 0.9005, 0.000458, 0.884, 0.8488, 0.889, 0.8474, 0.9041, 0.0001438, 0.9668, 0.0001678, 0.9502, 0.8467, 0.9488, 0.8473, 0.963, 0.0001678, 0.9502, 0.0002281, 0.9337, 0.8467, 0.9342, 0.8467, 0.9488, 0.000542, 0.9999, 0.0003241, 0.9833, 0.8486, 0.9776, 0.852, 0.9923, 0.0002281, 0.9337, 0.000324, 0.9171, 0.8468, 0.9193, 0.8467, 0.9342, 0.000324, 0.9171, 0.0004541, 0.9005, 0.8474, 0.9041, 0.8468, 0.9193, 0.0003241, 0.9833, 0.0001438, 0.9668, 0.8473, 0.963, 0.8486, 0.9776, 0.000458, 0.884, 0.0004729, 0.8691, 0.8521, 0.8745, 0.8488, 0.889, 0.852, 0.9923, 0.8486, 0.9776, 0.8495, 0.9774, 0.8528, 0.9918, 0.8486, 0.9776, 0.8473, 0.963, 0.848, 0.963, 0.8495, 0.9774, 0.8473, 0.963, 0.8467, 0.9488, 0.8476, 0.9487, 0.848, 0.963, 0.8475, 0.9342, 0.8476, 0.9487, 0.8467, 0.9488, 0.8467, 0.9342, 0.8467, 0.9342, 0.8468, 0.9193, 0.8477, 0.9194, 0.8475, 0.9342, 0.8474, 0.9041, 0.8488, 0.889, 0.8497, 0.8892, 0.8484, 0.9042, 0.8488, 0.889, 0.8521, 0.8745, 0.8528, 0.8749, 0.8497, 0.8892, 0.8531, 0.875, 0.85, 0.8892, 0.8497, 0.8892, 0.8528, 0.8749, 0.8497, 0.9774, 0.8531, 0.9917, 0.8528, 0.9918, 0.8495, 0.9774, 0.8483, 0.963, 0.8497, 0.9774, 0.8495, 0.9774, 0.848, 0.963, 0.85, 0.8892, 0.8487, 0.9042, 0.8484, 0.9042, 0.8497, 0.8892, 0.8479, 0.9487, 0.8483, 0.963, 0.848, 0.963, 0.8476, 0.9487, 0.848, 0.9194, 0.8478, 0.9342, 0.8475, 0.9342, 0.8477, 0.9194, 0.8487, 0.9042, 0.848, 0.9194, 0.8477, 0.9194, 0.8484, 0.9042, 0.8468, 0.9193, 0.8474, 0.9041, 0.8484, 0.9042, 0.8477, 0.9194, 0.8476, 0.9487, 0.8475, 0.9342, 0.8478, 0.9342, 0.8479, 0.9487, 0.03651, 0.7612, 0.03286, 0.7435, 0.7898, 0.7324, 0.79, 0.7519, 0.03844, 0.778, 0.03897, 0.7947, 0.01162, 0.7946, 0.01214, 0.7804, 0.03833, 0.8118, 0.03897, 0.7947, 0.7903, 0.7909, 0.7904, 0.8103, 0.02602, 0.8676, 0.03249, 0.8479, 0.7906, 0.8493, 0.7906, 0.8688, 0.03844, 0.778, 0.03651, 0.7612, 0.79, 0.7519, 0.7902, 0.7714, 0.0364, 0.8295, 0.03833, 0.8118, 0.7904, 0.8103, 0.7905, 0.8298, 0.03249, 0.8479, 0.0364, 0.8295, 0.7905, 0.8298, 0.7906, 0.8493, 0.03286, 0.7435, 0.02595, 0.724, 0.7895, 0.7129, 0.7898, 0.7324, 0.03897, 0.7947, 0.03844, 0.778, 0.7902, 0.7714, 0.7903, 0.7909, 0.5426, 0.173, 0.53, 0.1554, 0.5426, 0.147, 0.53, 0.1554, 0.5426, 0.173, 0.5238, 0.1645, 0.5238, 0.1645, 0.5426, 0.173, 0.5211, 0.175, 0.5426, 0.173, 0.5227, 0.1908, 0.5211, 0.175, 0.4808, 0.1448, 0.5005, 0.1277, 0.5024, 0.1428, 0.4808, 0.1448, 0.4934, 0.1624, 0.4804, 0.1715, 0.4996, 0.1534, 0.4808, 0.1448, 0.5024, 0.1428, 0.4934, 0.1624, 0.4808, 0.1448, 0.4996, 0.1534, 0.5211, 0.175, 0.5227, 0.1908, 0.4979, 0.1891, 0.5059, 0.1716, 0.5059, 0.1716, 0.4979, 0.1891, 0.4804, 0.1715, 0.4934, 0.1624, 0.5171, 0.1471, 0.5024, 0.1428, 0.5005, 0.1277, 0.5264, 0.1266, 0.5116, 0.1591, 0.5171, 0.1471, 0.53, 0.1554, 0.5238, 0.1645, 0.5171, 0.1471, 0.5264, 0.1266, 0.5426, 0.147, 0.53, 0.1554, 0.5116, 0.1591, 0.5238, 0.1645, 0.5211, 0.175, 0.5059, 0.1716, 0.5024, 0.1428, 0.5171, 0.1471, 0.5116, 0.1591, 0.4996, 0.1534, 0.4934, 0.1624, 0.4996, 0.1534, 0.5116, 0.1591, 0.5059, 0.1716, 0.02595, 0.724, 0.03286, 0.7435, 0.007168, 0.7541, 0.0005027, 0.7423, 0.03897, 0.7947, 0.03833, 0.8118, 0.01007, 0.8091, 0.01162, 0.7946, 0.0364, 0.8295, 0.03249, 0.8479, 0.005148, 0.8384, 0.007344, 0.8237, 0.03286, 0.7435, 0.03651, 0.7612, 0.0114, 0.7666, 0.007168, 0.7541, 0.03249, 0.8479, 0.02602, 0.8676, 0.0001438, 0.8509, 0.005148, 0.8384, 0.03833, 0.8118, 0.0364, 0.8295, 0.007344, 0.8237, 0.01007, 0.8091, 0.03651, 0.7612, 0.03844, 0.778, 0.01214, 0.7804, 0.0114, 0.7666, 0.5607, 0.08439, 0.5593, 0.07452, 0.5595, 0.0745, 0.5609, 0.08435, 0.5593, 0.07452, 0.5586, 0.06438, 0.5588, 0.06438, 0.5595, 0.0745, 0.5587, 0.05404, 0.56, 0.04354, 0.5602, 0.04358, 0.5589, 0.05406, 0.5631, 0.09437, 0.5607, 0.08439, 0.5609, 0.08435, 0.5633, 0.0943, 0.56, 0.04354, 0.5627, 0.03337, 0.5629, 0.03345, 0.5602, 0.04358, 0.5627, 0.03337, 0.5672, 0.02449, 0.5674, 0.02458, 0.5629, 0.03345, 0.5672, 0.1041, 0.5631, 0.09437, 0.5633, 0.0943, 0.5674, 0.104, 0.4807, 0.0483, 0.4814, 0.0642, 0.4811, 0.0642, 0.4804, 0.04825, 0.2285, 0.2244, 0.2179, 0.2197, 0.2351, 0.2097, 0.2421, 0.2119, 0.2421, 0.2119, 0.2351, 0.2097, 0.2594, 0.1983, 0.2614, 0.1986, 0.1835, 0.2738, 0.1589, 0.2574, 0.1878, 0.2367, 0.205, 0.2465, 0.205, 0.2465, 0.1878, 0.2367, 0.2179, 0.2197, 0.2285, 0.2244, 0.1234, 0.3426, 0.07752, 0.3026, 0.1228, 0.2767, 0.1559, 0.3022, 0.1559, 0.3022, 0.1228, 0.2767, 0.1589, 0.2574, 0.1835, 0.2738])
me_cylinder_001.use_remesh_fix_poles = True
me_cylinder_001.use_remesh_preserve_attributes = False
me_cylinder_001.use_mirror_vertex_groups = False
me_cylinder_001.update()

# ---- objects
ob_cylinder = bpy.data.objects.new('Cylinder', me_cylinder_001)

# ---- transforms, parenting, visibility, modifiers, constraints
ob_cylinder.location = (0.0, 0.0, 0.0)
ob_cylinder.lineart.crease_threshold = 0.0
_m = ob_cylinder.modifiers.new('Auto Smooth', 'NODES')
_m.node_group = ng_auto_smooth
_gi = [s.identifier for s in ng_auto_smooth.interface.items_tree if s.item_type == 'SOCKET' and s.in_out == 'INPUT']
_m[_gi[1]] = 1.571  # Angle

# ---- collection membership
col_collection.objects.link(ob_cylinder)

# ---- scene / render settings (as saved in the file)
scene.frame_start = 1; scene.frame_end = 250; scene.frame_set(1)
scene.render.engine = 'BLENDER_EEVEE_NEXT'
scene.render.fps = 30
scene.cycles.use_denoising = False
scene.cycles.samples = 128
scene.cycles.sampling_pattern = 'TABULATED_SOBOL'
scene.cycles.use_adaptive_sampling = False
scene.cycles.use_light_tree = False
scene.view_settings.view_transform = 'Filmic'
bpy.context.view_layer.update()

# ---- added for rendering (the .blend has no active camera and no usable light): camera, sun
cam_auto = bpy.data.cameras.new('AutoCamera')
cam_auto.lens = 50.0
cam_auto.sensor_width = 36.0
cam_auto.clip_end = 1000.0
ob_auto_camera = bpy.data.objects.new('AutoCamera', cam_auto)
scene.collection.objects.link(ob_auto_camera)
ob_auto_camera.location = (0.904478, -1.18142, 0.41673)
ob_auto_camera.rotation_euler = (1.09748, -7.21219e-08, 0.694738)
scene.camera = ob_auto_camera
light_auto_sun = bpy.data.lights.new('AutoSun', 'SUN')
light_auto_sun.energy = 3.0
light_auto_sun.angle = 0.0523599
ob_auto_sun = bpy.data.objects.new('AutoSun', light_auto_sun)
scene.collection.objects.link(ob_auto_sun)
ob_auto_sun.rotation_euler = (0.872665, 0.174533, 0.523599)
bpy.context.view_layer.update()
